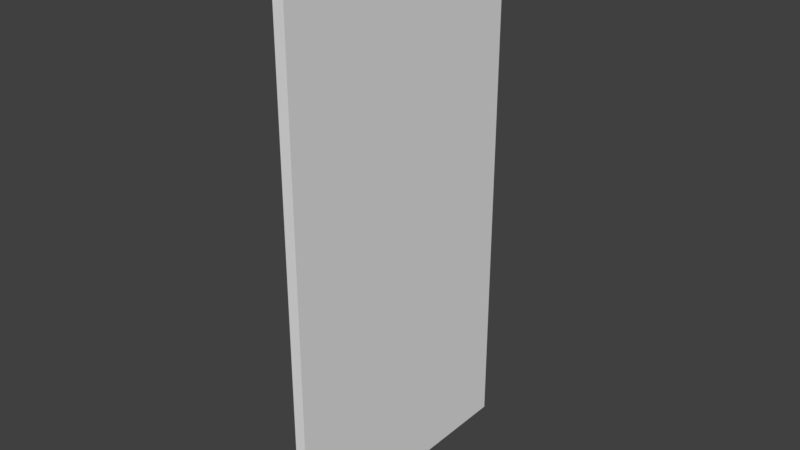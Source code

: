 # Source: EntranceDoor.blend  (saved by Blender 2.78.0; exported with 4.5.12 LTS)
import bpy
from mathutils import Matrix  # noqa: F401  (used for matrix-valued properties, if any)

bpy.ops.wm.read_factory_settings(use_empty=True)
scene = bpy.context.scene
scene.name = 'Scene'

# ---- collections
col_collection_1 = bpy.data.collections.new('Collection 1'); scene.collection.children.link(col_collection_1)

# ---- materials (node trees are filled in below, after node groups)
mat_material = bpy.data.materials.new('Material')
mat_material.alpha_threshold = 0.0
mat_material.use_transparent_shadow = False
mat_material.roughness = 0.5
mat_material.line_color = (0.0, 0.0, 0.0, 1.0)

# ---- material node trees

# ---- world
world_world = bpy.data.worlds.new('World'); scene.world = world_world
world_world.color = (0.05088, 0.05088, 0.05088)
world_world.use_sun_shadow = False
world_world.sun_shadow_jitter_overblur = 0.0
world_world.cycles.sampling_method = 'MANUAL'

# ---- meshes
me_cube = bpy.data.meshes.new('Cube')
me_cube.from_pydata([(0.0, 0.0, 0.0), (0.0, -2.0, 0.0), (-0.08128, -2.0, 0.0), (-0.08128, 3.576e-07, 0.0), (3.725e-08, -4.768e-07, 4.011), (-3.353e-08, -2.0, 4.011), (-0.08128, -2.0, 4.011), (-0.08128, 0.0, 4.011)], [], [(0, 1, 2, 3), (4, 7, 6, 5), (0, 4, 5, 1), (1, 5, 6, 2), (2, 6, 7, 3), (4, 0, 3, 7)])
_uv = me_cube.uv_layers.new(name='UVMap')
_uv.uv.foreach_set('vector', [1.0, 0.4986, 1.0, 0.9973, 0.9808, 0.9973, 0.9808, 0.4986, 0.9808, 1.207e-07, 1.0, 0.0, 1.0, 0.4986, 0.9808, 0.4986, 0.9425, 0.0, 0.9425, 1.0, 0.4713, 1.0, 0.4713, 9.006e-08, 0.9617, 1.0, 0.9617, 1.189e-07, 0.9808, 0.0, 0.9808, 1.0, 1.124e-07, 1.0, 0.0, 0.0, 0.4713, 0.0, 0.4713, 1.0, 0.9617, 0.0, 0.9617, 1.0, 0.9425, 1.0, 0.9425, 0.0])
me_cube.materials.append(mat_material)
me_cube.use_remesh_preserve_volume = False
me_cube.use_remesh_preserve_attributes = False
me_cube.use_mirror_vertex_groups = False
me_cube.update()

# ---- objects
ob_cube = bpy.data.objects.new('Cube', me_cube)

# ---- transforms, parenting, visibility, modifiers, constraints
ob_cube.location = (0.04064, 1.0, 0.006889)
ob_cube.lock_rotations_4d = False
ob_cube.empty_display_type = 'ARROWS'
ob_cube.lineart.crease_threshold = 0.0

# ---- collection membership
col_collection_1.objects.link(ob_cube)

# ---- scene / render settings (as saved in the file)
scene.frame_start = 1; scene.frame_end = 250; scene.frame_set(1)
scene.render.engine = 'BLENDER_EEVEE_NEXT'
scene.render.resolution_percentage = 50
scene.render.dither_intensity = 0.0
scene.cycles.use_denoising = False
scene.cycles.samples = 128
scene.cycles.sampling_pattern = 'TABULATED_SOBOL'
scene.cycles.light_sampling_threshold = 0.0
scene.cycles.use_adaptive_sampling = False
scene.cycles.use_light_tree = False
scene.cycles.blur_glossy = 0.0
scene.cycles.sample_clamp_indirect = 0.0
scene.view_settings.view_transform = 'Standard'
bpy.context.view_layer.update()

# ---- added for rendering (the .blend has no active camera and no usable light): camera, sun
cam_auto = bpy.data.cameras.new('AutoCamera')
cam_auto.lens = 50.0
cam_auto.sensor_width = 36.0
cam_auto.clip_end = 1000.0
ob_auto_camera = bpy.data.objects.new('AutoCamera', cam_auto)
scene.collection.objects.link(ob_auto_camera)
ob_auto_camera.location = (4.14748, -4.97698, 5.33035)
ob_auto_camera.rotation_euler = (1.09748, -7.21219e-08, 0.694738)
scene.camera = ob_auto_camera
light_auto_sun = bpy.data.lights.new('AutoSun', 'SUN')
light_auto_sun.energy = 3.0
light_auto_sun.angle = 0.0523599
ob_auto_sun = bpy.data.objects.new('AutoSun', light_auto_sun)
scene.collection.objects.link(ob_auto_sun)
ob_auto_sun.rotation_euler = (0.872665, 0.174533, 0.523599)
bpy.context.view_layer.update()
